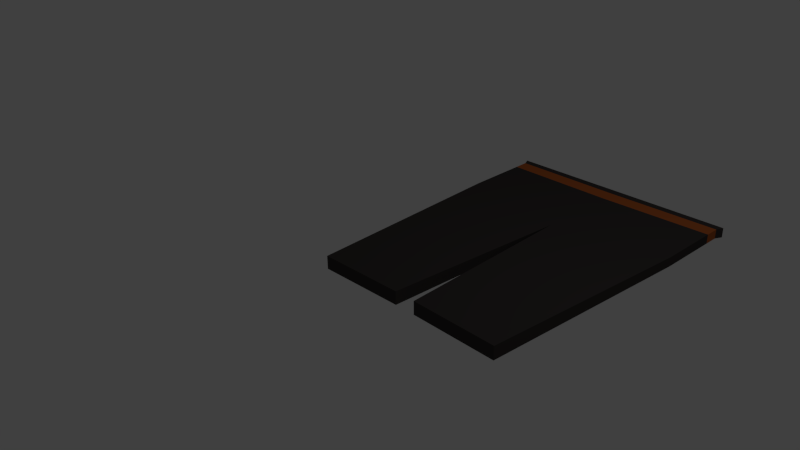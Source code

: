 # Source: Pants-BlackBrown.blend  (saved by Blender 2.72.0; exported with 4.5.12 LTS)
import bpy
from mathutils import Matrix  # noqa: F401  (used for matrix-valued properties, if any)

bpy.ops.wm.read_factory_settings(use_empty=True)
scene = bpy.context.scene
scene.name = 'Scene'

# ---- collections
col_collection_1 = bpy.data.collections.new('Collection 1'); scene.collection.children.link(col_collection_1)

# ---- materials (node trees are filled in below, after node groups)
mat_material = bpy.data.materials.new('Material')
mat_material.alpha_threshold = 0.0
mat_material.use_transparent_shadow = False
mat_material.diffuse_color = (0.04971, 0.04374, 0.04231, 1.0)
mat_material.roughness = 0.5
mat_material.line_color = (0.0, 0.0, 0.0, 1.0)
mat_material_001 = bpy.data.materials.new('Material.001')
mat_material_001.alpha_threshold = 0.0
mat_material_001.use_transparent_shadow = False
mat_material_001.diffuse_color = (0.4385, 0.1113, 0.02917, 1.0)
mat_material_001.roughness = 0.5
mat_material_002 = bpy.data.materials.new('Material.002')
mat_material_002.alpha_threshold = 0.0
mat_material_002.use_transparent_shadow = False
mat_material_002.diffuse_color = (0.04971, 0.04374, 0.04231, 1.0)
mat_material_002.roughness = 0.5

# ---- material node trees

# ---- world
world_world = bpy.data.worlds.new('World'); scene.world = world_world
world_world.color = (0.05088, 0.05088, 0.05088)
world_world.use_sun_shadow = False
world_world.sun_shadow_jitter_overblur = 0.0
world_world.cycles.sampling_method = 'MANUAL'
world_world.cycles.sample_map_resolution = 256

# ---- cameras
cam_camera = bpy.data.cameras.new('Camera')
cam_camera.clip_end = 100.0
cam_camera.lens = 35.0
cam_camera.sensor_width = 32.0
cam_camera.sensor_height = 18.0
cam_camera.ortho_scale = 7.314
cam_camera.dof.focus_distance = 0.0
cam_camera.dof.aperture_fstop = 128.0

# ---- lights
light_lamp = bpy.data.lights.new('Lamp', 'POINT')
light_lamp.transmission_factor = 0.0
light_lamp.cutoff_distance = 30.0
light_lamp.energy = 100.0
light_lamp.shadow_buffer_clip_start = 1.001
light_lamp.shadow_soft_size = 0.1
light_lamp.shadow_maximum_resolution = 0.006
light_lamp.use_absolute_resolution = True
light_lamp.cycles.use_multiple_importance_sampling = False

# ---- meshes
me_cube = bpy.data.meshes.new('Cube')
me_cube.from_pydata([(0.9953, -0.1958, 0.6261), (1.146, 0.7851, 0.4181), (-0.4699, 0.9108, 0.4487), (-0.2446, -0.2042, 0.6261), (0.9953, -0.1958, -0.6261), (1.146, 0.7851, -0.4181), (-0.4699, 0.9108, -0.4487), (-0.2446, -0.2042, -0.6261), (1.297, -0.1958, -0.6261), (2.762, 0.9108, -0.4487), (2.537, -0.2042, -0.6261), (1.297, -0.1958, 0.6261), (2.762, 0.9108, 0.4487), (2.537, -0.2042, 0.6261), (-0.5234, 1.348, -0.4623), (2.82, 1.348, -0.4623), (1.148, 1.348, 0.4623), (-0.5234, 1.348, 0.4623), (2.82, 1.348, 0.4623), (1.148, 1.348, -0.4623), (2.773, 1.311, -0.4512), (2.773, 1.311, 0.4512), (-0.4796, 1.311, 0.4512), (-0.4796, 1.311, -0.4512), (1.147, 1.308, -0.4261), (1.147, 1.308, 0.4261), (2.771, 1.235, 0.4507), (-0.4777, 1.235, -0.4507), (1.147, 1.228, -0.4246), (1.147, 1.228, 0.4246), (2.771, 1.235, -0.4507), (-0.4777, 1.235, 0.4507)], [], [(7, 6, 5, 4), (3, 2, 6, 7), (0, 1, 2, 3), (1, 0, 4, 5), (2, 1, 5, 6), (0, 3, 7, 4), (1, 12, 9, 5), (11, 1, 5, 8), (12, 13, 10, 9), (13, 11, 8, 10), (8, 5, 9, 10), (22, 17, 14, 23), (26, 12, 9, 30), (13, 12, 1, 11), (23, 14, 19, 24), (24, 19, 15, 20), (25, 16, 17, 22), (17, 16, 18, 15, 19, 14), (21, 18, 16, 25), (31, 22, 23, 27), (18, 21, 20, 15), (27, 23, 24, 28), (28, 24, 20, 30), (29, 25, 22, 31), (26, 21, 25, 29), (21, 26, 30, 20), (2, 31, 27, 6), (6, 27, 28, 5), (5, 28, 30, 9), (1, 29, 31, 2), (12, 26, 29, 1)])
me_cube.polygons.foreach_set('material_index', [2, 2, 2, 2, 0, 2, 0, 2, 2, 2, 2, 0, 0, 2, 0, 0, 0, 0, 0, 1, 0, 1, 1, 1, 1, 1, 0, 0, 0, 0, 0])
me_cube.materials.append(mat_material)
me_cube.materials.append(mat_material_001)
me_cube.materials.append(mat_material_002)
me_cube.use_remesh_preserve_volume = False
me_cube.use_remesh_preserve_attributes = False
me_cube.use_mirror_vertex_groups = False
me_cube.update()

# ---- objects
ob_cube = bpy.data.objects.new('Cube', me_cube)
ob_lamp = bpy.data.objects.new('Lamp', light_lamp)
ob_camera = bpy.data.objects.new('Camera', cam_camera)

# ---- transforms, parenting, visibility, modifiers, constraints
ob_cube.location = (0.0, 0.0, 0.0)
ob_cube.scale = (1.0, 2.764, 0.1487)
ob_cube.lock_rotations_4d = False
ob_cube.empty_display_type = 'ARROWS'
ob_cube.lineart.crease_threshold = 0.0
ob_lamp.location = (4.076, 1.005, 5.904)
ob_lamp.rotation_euler = (0.6503, 0.05522, 1.866)
ob_lamp.lock_rotations_4d = False
ob_lamp.empty_display_type = 'ARROWS'
ob_lamp.color = (0.0, 0.0, 0.0, 0.0)
ob_lamp.lineart.crease_threshold = 0.0
ob_camera.location = (7.481, -6.508, 5.344)
ob_camera.rotation_euler = (1.109, 0.01082, 0.8149)
ob_camera.lock_rotations_4d = False
ob_camera.empty_display_type = 'ARROWS'
ob_camera.color = (0.0, 0.0, 0.0, 0.0)
ob_camera.display_type = 'WIRE'
ob_camera.lineart.crease_threshold = 0.0

# ---- collection membership
col_collection_1.objects.link(ob_cube)
col_collection_1.objects.link(ob_lamp)
col_collection_1.objects.link(ob_camera)

# ---- scene / render settings (as saved in the file)
scene.camera = ob_camera
scene.frame_start = 1; scene.frame_end = 250; scene.frame_set(1)
scene.render.engine = 'BLENDER_EEVEE_NEXT'
scene.render.resolution_percentage = 50
scene.render.dither_intensity = 0.0
scene.cycles.use_denoising = False
scene.cycles.samples = 10
scene.cycles.sampling_pattern = 'TABULATED_SOBOL'
scene.cycles.light_sampling_threshold = 0.0
scene.cycles.use_adaptive_sampling = False
scene.cycles.use_light_tree = False
scene.cycles.blur_glossy = 0.0
scene.cycles.pixel_filter_type = 'GAUSSIAN'
scene.cycles.sample_clamp_indirect = 0.0
scene.view_settings.view_transform = 'Standard'
bpy.context.view_layer.update()
